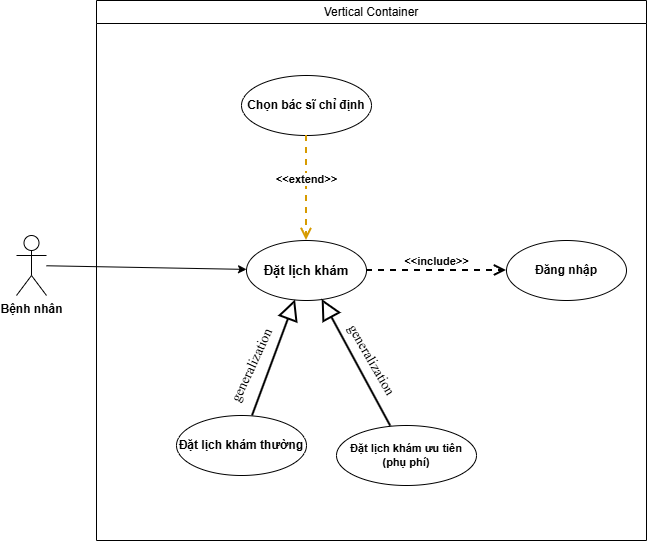

The diagram above was exported from draw.io. Its source (the exported page's mxGraphModel, read from the mxfile embedded in the PNG):
<mxGraphModel dx="1414" dy="777" grid="1" gridSize="10" guides="1" tooltips="1" connect="1" arrows="1" fold="1" page="1" pageScale="1" pageWidth="850" pageHeight="1100" math="0" shadow="0">
  <root>
    <mxCell id="0" />
    <mxCell id="1" parent="0" />
    <mxCell id="actor" parent="1" style="shape=umlActor;verticalLabelPosition=bottom;verticalAlign=top;html=1;outlineConnect=0;fontStyle=1;" value="Bệnh nhân" vertex="1">
      <mxGeometry height="60" width="30" x="90" y="240" as="geometry" />
    </mxCell>
    <mxCell id="uc_dat_lich" parent="1" style="ellipse;whiteSpace=wrap;html=1;fontStyle=1;fontSize=13;" value="Đặt lịch khám" vertex="1">
      <mxGeometry height="60" width="120" x="320" y="245" as="geometry" />
    </mxCell>
    <mxCell id="uc_dang_nhap" parent="1" style="ellipse;whiteSpace=wrap;html=1;fontStyle=1;fontSize=12;" value="Đăng nhập" vertex="1">
      <mxGeometry height="60" width="120" x="580" y="245" as="geometry" />
    </mxCell>
    <mxCell id="uc_chon_bs" parent="1" style="ellipse;whiteSpace=wrap;html=1;fontStyle=1;fontSize=12;" value="Chọn bác sĩ chỉ định" vertex="1">
      <mxGeometry height="60" width="130" x="315" y="80" as="geometry" />
    </mxCell>
    <mxCell id="uc_thuong" parent="1" style="ellipse;whiteSpace=wrap;html=1;fontStyle=1;fontSize=12;" value="Đặt lịch khám thường" vertex="1">
      <mxGeometry height="60" width="130" x="250" y="420" as="geometry" />
    </mxCell>
    <mxCell id="uc_uu_tien" parent="1" style="ellipse;whiteSpace=wrap;html=1;fontStyle=1;fontSize=11;" value="Đặt lịch khám ưu tiên&#10;(phụ phí)" vertex="1">
      <mxGeometry height="60" width="140" x="410" y="430" as="geometry" />
    </mxCell>
    <mxCell id="conn_actor" edge="1" parent="1" source="actor" target="uc_dat_lich">
      <mxGeometry relative="1" as="geometry" />
    </mxCell>
    <mxCell id="rel_inc" edge="1" parent="1" source="uc_dat_lich" style="edgeStyle=orthogonalEdgeStyle;html=1;verticalAlign=bottom;endArrow=open;dashed=1;endSize=8;strokeWidth=2;fontStyle=1;" target="uc_dang_nhap" value="&amp;lt;&amp;lt;include&amp;gt;&amp;gt;">
      <mxGeometry relative="1" as="geometry" />
    </mxCell>
    <mxCell id="rel_ext" edge="1" parent="1" source="uc_chon_bs" style="edgeStyle=orthogonalEdgeStyle;html=1;verticalAlign=bottom;endArrow=open;dashed=1;endSize=8;strokeWidth=2;strokeColor=#d79b00;fontStyle=1;" target="uc_dat_lich" value="&amp;lt;&amp;lt;extend&amp;gt;&amp;gt;">
      <mxGeometry relative="1" as="geometry" />
    </mxCell>
    <mxCell id="rel_gen1" edge="1" parent="1" source="uc_thuong" style="endArrow=block;endSize=16;endFill=0;html=1;strokeWidth=2;" target="uc_dat_lich" value="">
      <mxGeometry relative="1" as="geometry" />
    </mxCell>
    <mxCell id="rel_gen2" edge="1" parent="1" source="uc_uu_tien" style="endArrow=block;endSize=16;endFill=0;html=1;strokeWidth=2;" target="uc_dat_lich" value="">
      <mxGeometry relative="1" as="geometry" />
    </mxCell>
    <mxCell id="6pZjiV-bf3hhpbd7pMlg-1" parent="1" style="swimlane;whiteSpace=wrap;html=1;fontStyle=0" value="Vertical Container" vertex="1">
      <mxGeometry height="540" width="550" x="170" y="5" as="geometry" />
    </mxCell>
    <mxCell id="6pZjiV-bf3hhpbd7pMlg-3" parent="6pZjiV-bf3hhpbd7pMlg-1" style="text;html=1;whiteSpace=wrap;strokeColor=none;fillColor=none;align=center;verticalAlign=middle;rounded=0;rotation=-65;" value="&lt;span style=&quot;font-family: SFProDisplay; font-size: 14px; text-align: start; background-color: rgb(255, 255, 255);&quot;&gt;generalization&lt;/span&gt;" vertex="1">
      <mxGeometry height="30" width="60" x="126.27316465777074" y="349.99850753721" as="geometry" />
    </mxCell>
    <mxCell id="6pZjiV-bf3hhpbd7pMlg-4" parent="6pZjiV-bf3hhpbd7pMlg-1" style="text;html=1;whiteSpace=wrap;strokeColor=none;fillColor=none;align=center;verticalAlign=middle;rounded=0;rotation=60;" value="&lt;span style=&quot;font-family: SFProDisplay; font-size: 14px; text-align: start; background-color: rgb(255, 255, 255);&quot;&gt;generalization&lt;/span&gt;" vertex="1">
      <mxGeometry height="30" width="60" x="245.00316465777075" y="344.99850753721" as="geometry" />
    </mxCell>
  </root>
</mxGraphModel>